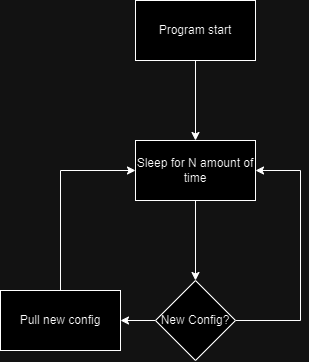

The diagram above was exported from draw.io. Its source (the exported page's mxGraphModel, read from the mxfile embedded in the PNG):
<mxGraphModel dx="1195" dy="648" grid="1" gridSize="10" guides="1" tooltips="1" connect="1" arrows="1" fold="1" page="1" pageScale="1" pageWidth="850" pageHeight="1100" math="0" shadow="0">
  <root>
    <mxCell id="0" />
    <mxCell id="1" parent="0" />
    <mxCell id="2f_7UrC7i3TB3Z1FwrGV-2" style="edgeStyle=orthogonalEdgeStyle;rounded=0;orthogonalLoop=1;jettySize=auto;html=1;exitX=0.5;exitY=1;exitDx=0;exitDy=0;" edge="1" parent="1" source="2f_7UrC7i3TB3Z1FwrGV-1">
      <mxGeometry relative="1" as="geometry">
        <mxPoint x="425" y="140" as="targetPoint" />
      </mxGeometry>
    </mxCell>
    <mxCell id="2f_7UrC7i3TB3Z1FwrGV-1" value="Program start" style="rounded=0;whiteSpace=wrap;html=1;" vertex="1" parent="1">
      <mxGeometry x="365" y="110" width="120" height="60" as="geometry" />
    </mxCell>
    <mxCell id="2f_7UrC7i3TB3Z1FwrGV-5" style="edgeStyle=orthogonalEdgeStyle;rounded=0;orthogonalLoop=1;jettySize=auto;html=1;exitX=0.5;exitY=1;exitDx=0;exitDy=0;entryX=0.5;entryY=0;entryDx=0;entryDy=0;" edge="1" parent="1" source="2f_7UrC7i3TB3Z1FwrGV-1" target="2f_7UrC7i3TB3Z1FwrGV-4">
      <mxGeometry relative="1" as="geometry">
        <mxPoint x="425.0000000000002" y="200.0000000000001" as="sourcePoint" />
      </mxGeometry>
    </mxCell>
    <mxCell id="2f_7UrC7i3TB3Z1FwrGV-8" style="edgeStyle=orthogonalEdgeStyle;rounded=0;orthogonalLoop=1;jettySize=auto;html=1;exitX=0.5;exitY=1;exitDx=0;exitDy=0;entryX=0.5;entryY=0;entryDx=0;entryDy=0;" edge="1" parent="1" source="2f_7UrC7i3TB3Z1FwrGV-4" target="2f_7UrC7i3TB3Z1FwrGV-7">
      <mxGeometry relative="1" as="geometry" />
    </mxCell>
    <mxCell id="2f_7UrC7i3TB3Z1FwrGV-4" value="Sleep for N amount of time" style="rounded=0;whiteSpace=wrap;html=1;" vertex="1" parent="1">
      <mxGeometry x="365" y="250" width="120" height="60" as="geometry" />
    </mxCell>
    <mxCell id="2f_7UrC7i3TB3Z1FwrGV-9" style="edgeStyle=orthogonalEdgeStyle;rounded=0;orthogonalLoop=1;jettySize=auto;html=1;exitX=0;exitY=0.5;exitDx=0;exitDy=0;" edge="1" parent="1" source="2f_7UrC7i3TB3Z1FwrGV-7">
      <mxGeometry relative="1" as="geometry">
        <mxPoint x="350" y="430" as="targetPoint" />
      </mxGeometry>
    </mxCell>
    <mxCell id="2f_7UrC7i3TB3Z1FwrGV-12" style="edgeStyle=orthogonalEdgeStyle;rounded=0;orthogonalLoop=1;jettySize=auto;html=1;exitX=1;exitY=0.5;exitDx=0;exitDy=0;" edge="1" parent="1" source="2f_7UrC7i3TB3Z1FwrGV-7" target="2f_7UrC7i3TB3Z1FwrGV-4">
      <mxGeometry relative="1" as="geometry">
        <mxPoint x="520" y="280" as="targetPoint" />
        <Array as="points">
          <mxPoint x="530" y="430" />
          <mxPoint x="530" y="280" />
        </Array>
      </mxGeometry>
    </mxCell>
    <mxCell id="2f_7UrC7i3TB3Z1FwrGV-7" value="New Config?" style="rhombus;whiteSpace=wrap;html=1;" vertex="1" parent="1">
      <mxGeometry x="385" y="390" width="80" height="80" as="geometry" />
    </mxCell>
    <mxCell id="2f_7UrC7i3TB3Z1FwrGV-11" style="edgeStyle=orthogonalEdgeStyle;rounded=0;orthogonalLoop=1;jettySize=auto;html=1;exitX=0.5;exitY=0;exitDx=0;exitDy=0;entryX=0;entryY=0.5;entryDx=0;entryDy=0;" edge="1" parent="1" source="2f_7UrC7i3TB3Z1FwrGV-10" target="2f_7UrC7i3TB3Z1FwrGV-4">
      <mxGeometry relative="1" as="geometry" />
    </mxCell>
    <mxCell id="2f_7UrC7i3TB3Z1FwrGV-10" value="Pull new config" style="rounded=0;whiteSpace=wrap;html=1;" vertex="1" parent="1">
      <mxGeometry x="230" y="400" width="120" height="60" as="geometry" />
    </mxCell>
  </root>
</mxGraphModel>